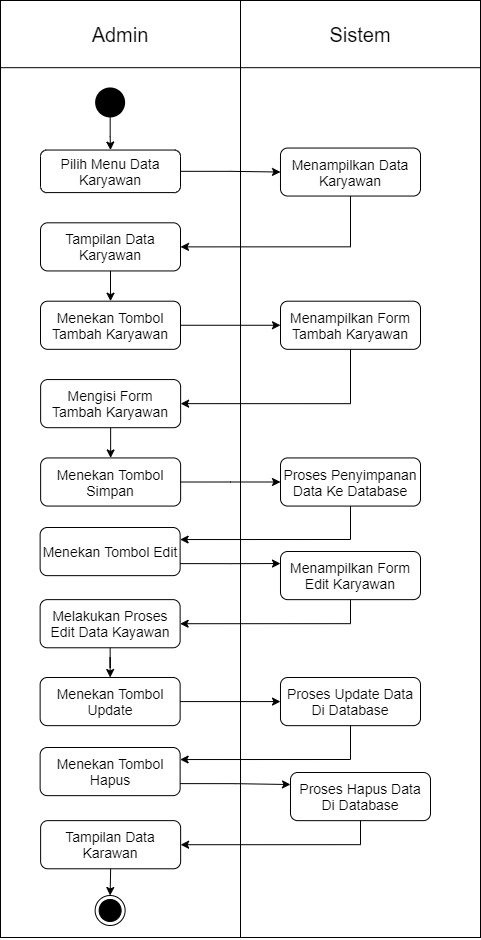

The diagram above was exported from draw.io. Its source (the exported page's mxGraphModel, read from the mxfile embedded in the PNG):
<mxGraphModel dx="1303" dy="828" grid="1" gridSize="10" guides="1" tooltips="1" connect="1" arrows="1" fold="1" page="1" pageScale="1" pageWidth="850" pageHeight="1100" math="0" shadow="0">
  <root>
    <mxCell id="0" />
    <mxCell id="1" parent="0" />
    <mxCell id="_8Dt6GwB_LHGluHSeVT_-29" value="&lt;font style=&quot;font-size: 20px&quot;&gt;Admin&lt;/font&gt;" style="text;html=1;strokeColor=none;fillColor=none;align=center;verticalAlign=middle;whiteSpace=wrap;rounded=0;" parent="1" vertex="1">
      <mxGeometry x="200" y="43" width="240" height="67" as="geometry" />
    </mxCell>
    <mxCell id="_8Dt6GwB_LHGluHSeVT_-3" value="" style="rounded=0;whiteSpace=wrap;html=1;" parent="1" vertex="1">
      <mxGeometry x="200" y="43" width="480" height="937" as="geometry" />
    </mxCell>
    <mxCell id="_8Dt6GwB_LHGluHSeVT_-4" value="" style="rounded=0;whiteSpace=wrap;html=1;" parent="1" vertex="1">
      <mxGeometry x="200" y="43" width="480" height="67.17857142857142" as="geometry" />
    </mxCell>
    <mxCell id="_8Dt6GwB_LHGluHSeVT_-5" value="" style="endArrow=none;html=1;entryX=0.5;entryY=0;entryDx=0;entryDy=0;exitX=0.5;exitY=1;exitDx=0;exitDy=0;" parent="1" source="_8Dt6GwB_LHGluHSeVT_-3" target="_8Dt6GwB_LHGluHSeVT_-4" edge="1">
      <mxGeometry x="200" y="43" width="50" height="50" as="geometry">
        <mxPoint x="310" y="263.5696428571428" as="sourcePoint" />
        <mxPoint x="360" y="207.58749999999998" as="targetPoint" />
      </mxGeometry>
    </mxCell>
    <mxCell id="_8Dt6GwB_LHGluHSeVT_-6" value="&lt;font style=&quot;font-size: 20px&quot;&gt;Sistem&lt;/font&gt;" style="text;html=1;strokeColor=none;fillColor=none;align=center;verticalAlign=middle;whiteSpace=wrap;rounded=0;" parent="1" vertex="1">
      <mxGeometry x="440" y="43" width="240" height="67.17857142857142" as="geometry" />
    </mxCell>
    <mxCell id="_8Dt6GwB_LHGluHSeVT_-7" style="edgeStyle=orthogonalEdgeStyle;rounded=0;orthogonalLoop=1;jettySize=auto;html=1;fontSize=14;" parent="1" source="_8Dt6GwB_LHGluHSeVT_-8" target="_8Dt6GwB_LHGluHSeVT_-10" edge="1">
      <mxGeometry x="200" y="43" as="geometry" />
    </mxCell>
    <mxCell id="_8Dt6GwB_LHGluHSeVT_-8" value="" style="strokeWidth=2;html=1;shape=mxgraph.flowchart.start_2;whiteSpace=wrap;fillColor=#000000;" parent="1" vertex="1">
      <mxGeometry x="295.63" y="130.95666726489588" width="28" height="28" as="geometry" />
    </mxCell>
    <mxCell id="_8Dt6GwB_LHGluHSeVT_-9" style="edgeStyle=orthogonalEdgeStyle;rounded=0;orthogonalLoop=1;jettySize=auto;html=1;exitX=1;exitY=0.5;exitDx=0;exitDy=0;entryX=0;entryY=0.5;entryDx=0;entryDy=0;fontSize=14;" parent="1" source="_8Dt6GwB_LHGluHSeVT_-10" target="_8Dt6GwB_LHGluHSeVT_-12" edge="1">
      <mxGeometry x="200" y="43" as="geometry" />
    </mxCell>
    <mxCell id="_8Dt6GwB_LHGluHSeVT_-10" value="Pilih Menu Data Karyawan" style="rounded=1;whiteSpace=wrap;html=1;fillColor=none;fontSize=14;" parent="1" vertex="1">
      <mxGeometry x="240" y="192.53702440775302" width="140" height="42.546428571428564" as="geometry" />
    </mxCell>
    <mxCell id="_8Dt6GwB_LHGluHSeVT_-11" style="edgeStyle=orthogonalEdgeStyle;rounded=0;orthogonalLoop=1;jettySize=auto;html=1;entryX=1;entryY=0.5;entryDx=0;entryDy=0;fontSize=14;exitX=0.5;exitY=1;exitDx=0;exitDy=0;" parent="1" source="_8Dt6GwB_LHGluHSeVT_-12" target="_8Dt6GwB_LHGluHSeVT_-14" edge="1">
      <mxGeometry x="200" y="43" as="geometry" />
    </mxCell>
    <mxCell id="_8Dt6GwB_LHGluHSeVT_-12" value="Menampilkan Data Karyawan" style="rounded=1;whiteSpace=wrap;html=1;strokeColor=#000000;fillColor=none;fontSize=14;" parent="1" vertex="1">
      <mxGeometry x="480" y="190.54" width="140" height="48" as="geometry" />
    </mxCell>
    <mxCell id="_8Dt6GwB_LHGluHSeVT_-13" style="edgeStyle=orthogonalEdgeStyle;rounded=0;orthogonalLoop=1;jettySize=auto;html=1;exitX=0.5;exitY=1;exitDx=0;exitDy=0;entryX=0.5;entryY=0;entryDx=0;entryDy=0;fontSize=14;" parent="1" source="_8Dt6GwB_LHGluHSeVT_-14" target="_8Dt6GwB_LHGluHSeVT_-16" edge="1">
      <mxGeometry x="200" y="43" as="geometry" />
    </mxCell>
    <mxCell id="_8Dt6GwB_LHGluHSeVT_-14" value="Tampilan Data Karyawan" style="rounded=1;whiteSpace=wrap;html=1;strokeColor=#000000;fillColor=none;fontSize=14;" parent="1" vertex="1">
      <mxGeometry x="240" y="265.3138101220387" width="140" height="48.144642857142856" as="geometry" />
    </mxCell>
    <mxCell id="_8Dt6GwB_LHGluHSeVT_-43" style="edgeStyle=orthogonalEdgeStyle;rounded=0;orthogonalLoop=1;jettySize=auto;html=1;exitX=1;exitY=0.5;exitDx=0;exitDy=0;entryX=0;entryY=0.5;entryDx=0;entryDy=0;" parent="1" source="_8Dt6GwB_LHGluHSeVT_-16" target="_8Dt6GwB_LHGluHSeVT_-35" edge="1">
      <mxGeometry x="200" y="43" as="geometry" />
    </mxCell>
    <mxCell id="_8Dt6GwB_LHGluHSeVT_-16" value="Menekan Tombol Tambah Karyawan" style="rounded=1;whiteSpace=wrap;html=1;strokeColor=#000000;fillColor=none;fontSize=14;" parent="1" vertex="1">
      <mxGeometry x="240" y="343.6888101220387" width="140" height="48.144642857142856" as="geometry" />
    </mxCell>
    <mxCell id="_8Dt6GwB_LHGluHSeVT_-44" style="edgeStyle=orthogonalEdgeStyle;rounded=0;orthogonalLoop=1;jettySize=auto;html=1;exitX=0.5;exitY=1;exitDx=0;exitDy=0;entryX=0.5;entryY=0;entryDx=0;entryDy=0;" parent="1" source="_8Dt6GwB_LHGluHSeVT_-18" target="_8Dt6GwB_LHGluHSeVT_-38" edge="1">
      <mxGeometry x="200" y="43" as="geometry" />
    </mxCell>
    <mxCell id="_8Dt6GwB_LHGluHSeVT_-18" value="Mengisi Form Tambah Karyawan" style="rounded=1;whiteSpace=wrap;html=1;strokeColor=#000000;fillColor=none;fontSize=14;" parent="1" vertex="1">
      <mxGeometry x="240.13" y="422.06381012203866" width="140" height="48.144642857142856" as="geometry" />
    </mxCell>
    <mxCell id="_8Dt6GwB_LHGluHSeVT_-28" value="" style="ellipse;html=1;shape=endState;fillColor=#000000;" parent="1" vertex="1">
      <mxGeometry x="294.63" y="937.9963621679826" width="30" height="30" as="geometry" />
    </mxCell>
    <mxCell id="_8Dt6GwB_LHGluHSeVT_-36" style="edgeStyle=orthogonalEdgeStyle;rounded=0;orthogonalLoop=1;jettySize=auto;html=1;entryX=1;entryY=0.5;entryDx=0;entryDy=0;" parent="1" source="_8Dt6GwB_LHGluHSeVT_-35" target="_8Dt6GwB_LHGluHSeVT_-18" edge="1">
      <mxGeometry x="200" y="43" as="geometry">
        <Array as="points">
          <mxPoint x="550" y="446" />
        </Array>
      </mxGeometry>
    </mxCell>
    <mxCell id="_8Dt6GwB_LHGluHSeVT_-35" value="Menampilkan Form Tambah Karyawan" style="rounded=1;whiteSpace=wrap;html=1;strokeColor=#000000;fillColor=none;fontSize=14;" parent="1" vertex="1">
      <mxGeometry x="480" y="343.6888101220387" width="140" height="48.144642857142856" as="geometry" />
    </mxCell>
    <mxCell id="_8Dt6GwB_LHGluHSeVT_-42" style="edgeStyle=orthogonalEdgeStyle;rounded=0;orthogonalLoop=1;jettySize=auto;html=1;exitX=1;exitY=0.5;exitDx=0;exitDy=0;" parent="1" source="_8Dt6GwB_LHGluHSeVT_-38" target="_8Dt6GwB_LHGluHSeVT_-41" edge="1">
      <mxGeometry x="200" y="43" as="geometry" />
    </mxCell>
    <mxCell id="_8Dt6GwB_LHGluHSeVT_-38" value="Menekan Tombol Simpan&lt;span style=&quot;color: rgba(0 , 0 , 0 , 0) ; font-family: monospace ; font-size: 0px&quot;&gt;%3CmxGraphModel%3E%3Croot%3E%3CmxCell%20id%3D%220%22%2F%3E%3CmxCell%20id%3D%221%22%20parent%3D%220%22%2F%3E%3CmxCell%20id%3D%222%22%20value%3D%22Mengisi%20Form%20Tambah%20Karyawan%22%20style%3D%22rounded%3D1%3BwhiteSpace%3Dwrap%3Bhtml%3D1%3BstrokeColor%3D%23000000%3BfillColor%3Dnone%3BfontSize%3D14%3B%22%20vertex%3D%221%22%20parent%3D%221%22%3E%3CmxGeometry%20x%3D%22240.13%22%20y%3D%22422.06381012203866%22%20width%3D%22140%22%20height%3D%2248.144642857142856%22%20as%3D%22geometry%22%2F%3E%3C%2FmxCell%3E%3C%2Froot%3E%3C%2FmxGraphModel%3E&lt;/span&gt;" style="rounded=1;whiteSpace=wrap;html=1;strokeColor=#000000;fillColor=none;fontSize=14;" parent="1" vertex="1">
      <mxGeometry x="240.13" y="500.43381012203866" width="140" height="48.144642857142856" as="geometry" />
    </mxCell>
    <mxCell id="_8Dt6GwB_LHGluHSeVT_-46" style="edgeStyle=orthogonalEdgeStyle;rounded=0;orthogonalLoop=1;jettySize=auto;html=1;exitX=0.5;exitY=1;exitDx=0;exitDy=0;entryX=1;entryY=0.25;entryDx=0;entryDy=0;" parent="1" source="_8Dt6GwB_LHGluHSeVT_-41" target="_8Dt6GwB_LHGluHSeVT_-45" edge="1">
      <mxGeometry x="200" y="43" as="geometry" />
    </mxCell>
    <mxCell id="_8Dt6GwB_LHGluHSeVT_-41" value="Proses Penyimpanan Data Ke Database" style="rounded=1;whiteSpace=wrap;html=1;strokeColor=#000000;fillColor=none;fontSize=14;" parent="1" vertex="1">
      <mxGeometry x="480" y="500.43381012203866" width="140" height="48.144642857142856" as="geometry" />
    </mxCell>
    <mxCell id="_8Dt6GwB_LHGluHSeVT_-48" style="edgeStyle=orthogonalEdgeStyle;rounded=0;orthogonalLoop=1;jettySize=auto;html=1;exitX=1;exitY=0.75;exitDx=0;exitDy=0;entryX=0;entryY=0.25;entryDx=0;entryDy=0;" parent="1" source="_8Dt6GwB_LHGluHSeVT_-45" target="_8Dt6GwB_LHGluHSeVT_-47" edge="1">
      <mxGeometry relative="1" as="geometry" />
    </mxCell>
    <mxCell id="_8Dt6GwB_LHGluHSeVT_-45" value="Menekan Tombol Edit&lt;span style=&quot;color: rgba(0 , 0 , 0 , 0) ; font-family: monospace ; font-size: 0px&quot;&gt;%3CmxGraphModel%3E%3Croot%3E%3CmxCell%20id%3D%220%22%2F%3E%3CmxCell%20id%3D%221%22%20parent%3D%220%22%2F%3E%3CmxCell%20id%3D%222%22%20value%3D%22Mengisi%20Form%20Tambah%20Karyawan%22%20style%3D%22rounded%3D1%3BwhiteSpace%3Dwrap%3Bhtml%3D1%3BstrokeColor%3D%23000000%3BfillColor%3Dnone%3BfontSize%3D14%3B%22%20vertex%3D%221%22%20parent%3D%221%22%3E%3CmxGeometry%20x%3D%22240.13%22%20y%3D%22422.06381012203866%22%20width%3D%22140%22%20height%3D%2248.144642857142856%22%20as%3D%22geometry%22%2F%3E%3C%2FmxCell%3E%3C%2Froot%3E%3C%2FmxGraphModel%3E&lt;/span&gt;" style="rounded=1;whiteSpace=wrap;html=1;strokeColor=#000000;fillColor=none;fontSize=14;" parent="1" vertex="1">
      <mxGeometry x="239.63" y="570.0038101220387" width="140" height="48.144642857142856" as="geometry" />
    </mxCell>
    <mxCell id="_8Dt6GwB_LHGluHSeVT_-50" style="edgeStyle=orthogonalEdgeStyle;rounded=0;orthogonalLoop=1;jettySize=auto;html=1;exitX=0.5;exitY=1;exitDx=0;exitDy=0;entryX=1;entryY=0.5;entryDx=0;entryDy=0;" parent="1" source="_8Dt6GwB_LHGluHSeVT_-47" target="_8Dt6GwB_LHGluHSeVT_-49" edge="1">
      <mxGeometry relative="1" as="geometry" />
    </mxCell>
    <mxCell id="_8Dt6GwB_LHGluHSeVT_-47" value="Menampilkan Form Edit Karyawan" style="rounded=1;whiteSpace=wrap;html=1;strokeColor=#000000;fillColor=none;fontSize=14;" parent="1" vertex="1">
      <mxGeometry x="480" y="593.9988101220388" width="140" height="48.144642857142856" as="geometry" />
    </mxCell>
    <mxCell id="_8Dt6GwB_LHGluHSeVT_-60" style="edgeStyle=orthogonalEdgeStyle;rounded=0;orthogonalLoop=1;jettySize=auto;html=1;exitX=0.5;exitY=1;exitDx=0;exitDy=0;" parent="1" source="_8Dt6GwB_LHGluHSeVT_-49" target="_8Dt6GwB_LHGluHSeVT_-51" edge="1">
      <mxGeometry relative="1" as="geometry" />
    </mxCell>
    <mxCell id="_8Dt6GwB_LHGluHSeVT_-49" value="Melakukan Proses Edit Data Kayawan" style="rounded=1;whiteSpace=wrap;html=1;strokeColor=#000000;fillColor=none;fontSize=14;" parent="1" vertex="1">
      <mxGeometry x="239.63" y="642.1438101220386" width="140" height="48.144642857142856" as="geometry" />
    </mxCell>
    <mxCell id="_8Dt6GwB_LHGluHSeVT_-61" style="edgeStyle=orthogonalEdgeStyle;rounded=0;orthogonalLoop=1;jettySize=auto;html=1;exitX=1;exitY=0.5;exitDx=0;exitDy=0;entryX=0;entryY=0.5;entryDx=0;entryDy=0;" parent="1" source="_8Dt6GwB_LHGluHSeVT_-51" target="_8Dt6GwB_LHGluHSeVT_-52" edge="1">
      <mxGeometry relative="1" as="geometry" />
    </mxCell>
    <mxCell id="_8Dt6GwB_LHGluHSeVT_-51" value="Menekan Tombol Update" style="rounded=1;whiteSpace=wrap;html=1;strokeColor=#000000;fillColor=none;fontSize=14;" parent="1" vertex="1">
      <mxGeometry x="239.63" y="720.0038101220387" width="140" height="48.144642857142856" as="geometry" />
    </mxCell>
    <mxCell id="_8Dt6GwB_LHGluHSeVT_-63" style="edgeStyle=orthogonalEdgeStyle;rounded=0;orthogonalLoop=1;jettySize=auto;html=1;exitX=0.5;exitY=1;exitDx=0;exitDy=0;entryX=1;entryY=0.25;entryDx=0;entryDy=0;" parent="1" source="_8Dt6GwB_LHGluHSeVT_-52" target="_8Dt6GwB_LHGluHSeVT_-55" edge="1">
      <mxGeometry relative="1" as="geometry" />
    </mxCell>
    <mxCell id="_8Dt6GwB_LHGluHSeVT_-52" value="Proses Update Data Di Database" style="rounded=1;whiteSpace=wrap;html=1;strokeColor=#000000;fillColor=none;fontSize=14;" parent="1" vertex="1">
      <mxGeometry x="480" y="720.0088101220388" width="140" height="48.144642857142856" as="geometry" />
    </mxCell>
    <mxCell id="_8Dt6GwB_LHGluHSeVT_-54" value="&lt;font style=&quot;font-size: 20px&quot;&gt;Admin&lt;/font&gt;" style="text;html=1;strokeColor=none;fillColor=none;align=center;verticalAlign=middle;whiteSpace=wrap;rounded=0;" parent="1" vertex="1">
      <mxGeometry x="200" y="43" width="240" height="67.17857142857142" as="geometry" />
    </mxCell>
    <mxCell id="_8Dt6GwB_LHGluHSeVT_-65" style="edgeStyle=orthogonalEdgeStyle;rounded=0;orthogonalLoop=1;jettySize=auto;html=1;exitX=1;exitY=0.75;exitDx=0;exitDy=0;entryX=0;entryY=0.25;entryDx=0;entryDy=0;" parent="1" source="_8Dt6GwB_LHGluHSeVT_-55" target="_8Dt6GwB_LHGluHSeVT_-64" edge="1">
      <mxGeometry relative="1" as="geometry" />
    </mxCell>
    <mxCell id="_8Dt6GwB_LHGluHSeVT_-55" value="Menekan Tombol Hapus" style="rounded=1;whiteSpace=wrap;html=1;strokeColor=#000000;fillColor=none;fontSize=14;" parent="1" vertex="1">
      <mxGeometry x="239.63" y="790.0038101220387" width="140" height="48.144642857142856" as="geometry" />
    </mxCell>
    <mxCell id="_8Dt6GwB_LHGluHSeVT_-70" style="edgeStyle=orthogonalEdgeStyle;rounded=0;orthogonalLoop=1;jettySize=auto;html=1;exitX=0.5;exitY=1;exitDx=0;exitDy=0;entryX=1;entryY=0.5;entryDx=0;entryDy=0;" parent="1" source="_8Dt6GwB_LHGluHSeVT_-64" target="_8Dt6GwB_LHGluHSeVT_-66" edge="1">
      <mxGeometry relative="1" as="geometry" />
    </mxCell>
    <mxCell id="_8Dt6GwB_LHGluHSeVT_-64" value="Proses Hapus Data Di Database" style="rounded=1;whiteSpace=wrap;html=1;strokeColor=#000000;fillColor=none;fontSize=14;" parent="1" vertex="1">
      <mxGeometry x="490" y="814.9988101220388" width="140" height="48.144642857142856" as="geometry" />
    </mxCell>
    <mxCell id="_8Dt6GwB_LHGluHSeVT_-69" style="edgeStyle=orthogonalEdgeStyle;rounded=0;orthogonalLoop=1;jettySize=auto;html=1;exitX=0.5;exitY=1;exitDx=0;exitDy=0;entryX=0.5;entryY=0;entryDx=0;entryDy=0;" parent="1" source="_8Dt6GwB_LHGluHSeVT_-66" target="_8Dt6GwB_LHGluHSeVT_-28" edge="1">
      <mxGeometry relative="1" as="geometry" />
    </mxCell>
    <mxCell id="_8Dt6GwB_LHGluHSeVT_-66" value="Tampilan Data Karawan" style="rounded=1;whiteSpace=wrap;html=1;strokeColor=#000000;fillColor=none;fontSize=14;" parent="1" vertex="1">
      <mxGeometry x="240.13" y="863.1438101220386" width="140" height="48.144642857142856" as="geometry" />
    </mxCell>
  </root>
</mxGraphModel>